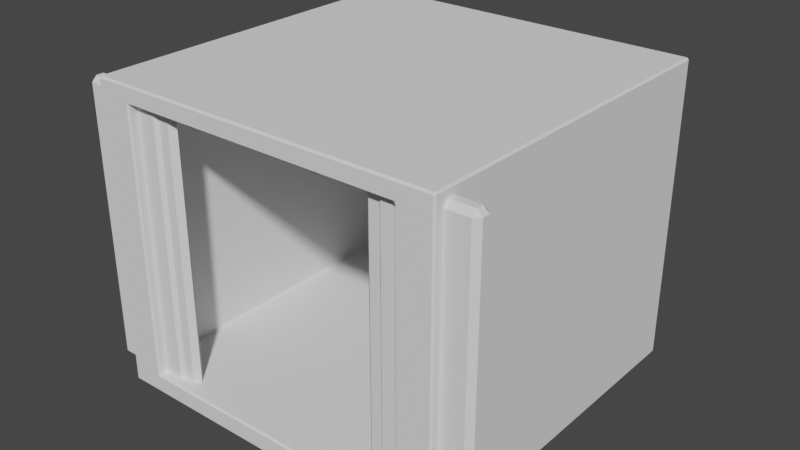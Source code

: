 # Source: lift.blend  (saved by Blender 3.0.42; exported with 4.5.12 LTS)
import bpy
from mathutils import Matrix  # noqa: F401  (used for matrix-valued properties, if any)

bpy.ops.wm.read_factory_settings(use_empty=True)
scene = bpy.context.scene
scene.name = 'Scene'

# ---- collections
col_collection = bpy.data.collections.new('Collection'); scene.collection.children.link(col_collection)

# ---- world
world_world = bpy.data.worlds.new('World'); scene.world = world_world
world_world.use_nodes = True; world_world.node_tree.nodes.clear()
_N = world_world.node_tree.nodes; _L = world_world.node_tree.links
n0 = _N.new('ShaderNodeOutputWorld'); n0.name = 'World Output'; n0.location = (300, 300)
n1 = _N.new('ShaderNodeBackground'); n1.name = 'Background'; n1.location = (10, 300)
n1.inputs[0].default_value = (0.05088, 0.05088, 0.05088, 1.0)
_L.new(n1.outputs[0], n0.inputs[0])
n0.is_active_output = True
world_world.color = (0.05088, 0.05088, 0.05088)
world_world.use_sun_shadow = False
world_world.sun_shadow_jitter_overblur = 0.0

# ---- meshes
me_cube_001 = bpy.data.meshes.new('Cube.001')
me_cube_001.from_pydata([(-0.9, 1.9, 0.0), (-0.9, 1.9, 1.5), (0.9, 1.9, 0.0), (0.9, 1.9, 1.5), (1.0, 1.9, 0.0), (1.0, 1.9, 1.5), (1.0, 2.0, 0.0), (1.0, 2.0, 1.5), (-1.0, 1.9, 0.0), (-1.0, 1.9, 1.5), (-1.0, 2.0, 0.0), (-1.0, 2.0, 1.5), (-0.9, 0.2, 0.0), (-0.9, 0.2, 1.5), (-1.0, 0.2, 0.0), (-1.0, 0.2, 1.5), (0.9, 0.2, 0.0), (0.9, 0.2, 1.5), (1.0, 0.2, 0.0), (1.0, 0.2, 1.5), (0.9, 0.0, 0.0), (0.9, 0.0, 1.5), (1.0, 0.0, 0.0), (1.0, 0.0, 1.5), (-0.9, -1.192e-07, 0.0), (-0.9, -1.192e-07, 1.5), (-1.0, -1.192e-07, 0.0), (-1.0, -1.192e-07, 1.5), (-0.8, 0.2, 0.0), (-0.8, 0.2, 1.5), (-0.8, -1.192e-07, 0.0), (-0.8, -1.192e-07, 1.5), (0.8, 0.2, 0.0), (0.8, 0.2, 1.5), (0.8, 0.0, 0.0), (0.8, 0.0, 1.5), (-0.9, 1.9, 1.6), (-0.9, 2.0, 1.6), (0.9, 2.0, 1.6), (0.9, 1.9, 1.6), (1.0, 2.0, 1.6), (1.0, 1.9, 1.6), (-1.0, 1.9, 1.6), (-1.0, 2.0, 1.6), (-0.9, 0.2, 1.6), (-1.0, 0.2, 1.6), (1.0, 0.2, 1.6), (0.9, 0.2, 1.6), (1.0, 0.0, 1.6), (0.9, 0.0, 1.6), (-0.9, -1.192e-07, 1.6), (-1.0, -1.192e-07, 1.6), (-0.8, 0.2, 1.6), (-0.8, -1.192e-07, 1.6), (0.8, 0.2, 1.6), (0.8, 0.0, 1.6), (-0.81, 1.9, 0.0), (0.81, 1.9, 0.0), (0.81, 1.9, 1.5), (-0.81, 1.9, 1.5), (-0.81, 2.0, 1.6), (0.81, 2.0, 1.6), (0.81, 1.9, 1.6), (-0.81, 1.9, 1.6), (1.0, 1.9, -0.1), (1.0, 2.0, -0.1), (-1.0, 2.0, -0.1), (-1.0, 1.9, -0.1), (-1.0, 0.2, -0.1), (1.0, 0.2, -0.1), (0.9, 0.0, -0.1), (1.0, 0.0, -0.1), (-0.9, -1.192e-07, -0.1), (-1.0, -1.192e-07, -0.1), (-0.8, -1.192e-07, -0.1), (0.8, 0.0, -0.1)], [], [(20, 34, 75, 70), (3, 2, 16, 17), (56, 59, 1, 0), (18, 22, 71, 69), (6, 7, 5, 4), (6, 4, 64, 65), (8, 9, 11, 10), (14, 8, 67, 68), (8, 10, 66, 67), (0, 1, 13, 12), (9, 8, 14, 15), (26, 14, 68, 73), (61, 60, 63, 62), (4, 18, 69, 64), (4, 5, 19, 18), (21, 20, 22, 23), (18, 19, 23, 22), (30, 24, 72, 74), (27, 25, 50, 51), (24, 25, 27, 26), (25, 24, 30, 31), (21, 23, 48, 49), (15, 14, 26, 27), (28, 29, 31, 30), (12, 13, 29, 28), (9, 15, 45, 42), (33, 32, 34, 35), (20, 21, 35, 34), (17, 16, 32, 33), (60, 37, 36, 63), (38, 39, 41, 40), (36, 42, 45, 44), (36, 37, 43, 42), (46, 47, 49, 48), (41, 39, 47, 46), (49, 47, 54, 55), (44, 45, 51, 50), (44, 50, 53, 52), (23, 19, 46, 48), (38, 61, 62, 39), (25, 31, 53, 50), (19, 5, 41, 46), (35, 21, 49, 55), (5, 7, 40, 41), (15, 27, 51, 45), (11, 9, 42, 43), (52, 53, 55, 54), (53, 31, 35, 55), (31, 29, 33, 35), (2, 3, 58, 57), (57, 58, 59, 56), (63, 36, 44, 52), (52, 54, 62, 63), (39, 62, 54, 47), (30, 74, 75, 34), (22, 20, 70, 71), (28, 30, 34, 32), (24, 26, 73, 72), (56, 28, 32, 57), (2, 57, 32, 16), (0, 12, 28, 56), (3, 17, 33, 58), (29, 59, 58, 33), (59, 29, 13, 1)])
_uv = me_cube_001.uv_layers.new(name='UVMap')
_uv.uv.foreach_set('vector', [0.375, 0.75, 0.375, 0.75, 0.375, 0.75, 0.375, 0.75, 0.625, 0.75, 0.375, 0.75, 0.375, 0.75, 0.625, 0.75, 0.375, 0.9167, 0.625, 0.9167, 0.625, 1.0, 0.375, 1.0, 0.375, 0.75, 0.375, 0.75, 0.375, 0.75, 0.375, 0.75, 0.375, 0.5, 0.625, 0.5, 0.625, 0.75, 0.375, 0.75, 0.375, 0.5, 0.375, 0.75, 0.375, 0.75, 0.375, 0.5, 0.375, 0.0, 0.625, 0.0, 0.625, 0.25, 0.375, 0.25, 0.375, 0.0, 0.375, 0.0, 0.375, 0.0, 0.375, 0.0, 0.375, 0.0, 0.375, 0.25, 0.375, 0.25, 0.375, 0.0, 0.375, 1.0, 0.625, 1.0, 0.625, 1.0, 0.375, 1.0, 0.625, 0.0, 0.375, 0.0, 0.375, 0.0, 0.625, 0.0, 0.375, 0.0, 0.375, 0.0, 0.375, 0.0, 0.375, 0.0, 0.7083, 0.5, 0.7917, 0.5, 0.7917, 0.75, 0.7083, 0.75, 0.375, 0.75, 0.375, 0.75, 0.375, 0.75, 0.375, 0.75, 0.375, 0.75, 0.625, 0.75, 0.625, 0.75, 0.375, 0.75, 0.625, 0.75, 0.375, 0.75, 0.375, 0.75, 0.625, 0.75, 0.375, 0.75, 0.625, 0.75, 0.625, 0.75, 0.375, 0.75, 0.375, 1.0, 0.375, 1.0, 0.375, 1.0, 0.375, 1.0, 0.625, 1.0, 0.625, 1.0, 0.625, 1.0, 0.625, 1.0, 0.375, 1.0, 0.625, 1.0, 0.625, 1.0, 0.375, 1.0, 0.625, 1.0, 0.375, 1.0, 0.375, 1.0, 0.625, 1.0, 0.625, 0.75, 0.625, 0.75, 0.625, 0.75, 0.625, 0.75, 0.625, 0.0, 0.375, 0.0, 0.375, 0.0, 0.625, 0.0, 0.375, 1.0, 0.625, 1.0, 0.625, 1.0, 0.375, 1.0, 0.375, 1.0, 0.625, 1.0, 0.625, 1.0, 0.375, 1.0, 0.625, 0.0, 0.625, 0.0, 0.625, 0.0, 0.625, 0.0, 0.625, 0.75, 0.375, 0.75, 0.375, 0.75, 0.625, 0.75, 0.375, 0.75, 0.625, 0.75, 0.625, 0.75, 0.375, 0.75, 0.625, 0.75, 0.375, 0.75, 0.375, 0.75, 0.625, 0.75, 0.7917, 0.5, 0.875, 0.5, 0.875, 0.75, 0.7917, 0.75, 0.625, 0.5, 0.625, 0.75, 0.625, 0.75, 0.625, 0.5, 0.875, 0.75, 0.875, 0.75, 0.875, 0.75, 0.875, 0.75, 0.875, 0.75, 0.875, 0.5, 0.875, 0.5, 0.875, 0.75, 0.625, 0.75, 0.625, 0.75, 0.625, 0.75, 0.625, 0.75, 0.625, 0.75, 0.625, 0.75, 0.625, 0.75, 0.625, 0.75, 0.625, 0.75, 0.625, 0.75, 0.625, 0.75, 0.625, 0.75, 0.875, 0.75, 0.875, 0.75, 0.875, 0.75, 0.875, 0.75, 0.875, 0.75, 0.875, 0.75, 0.875, 0.75, 0.875, 0.75, 0.625, 0.75, 0.625, 0.75, 0.625, 0.75, 0.625, 0.75, 0.625, 0.5, 0.7083, 0.5, 0.7083, 0.75, 0.625, 0.75, 0.625, 1.0, 0.625, 1.0, 0.625, 1.0, 0.625, 1.0, 0.625, 0.75, 0.625, 0.75, 0.625, 0.75, 0.625, 0.75, 0.625, 0.75, 0.625, 0.75, 0.625, 0.75, 0.625, 0.75, 0.625, 0.75, 0.625, 0.5, 0.625, 0.5, 0.625, 0.75, 0.625, 0.0, 0.625, 0.0, 0.625, 0.0, 0.625, 0.0, 0.625, 0.25, 0.625, 0.0, 0.625, 0.0, 0.625, 0.25, 0.875, 0.75, 0.875, 0.75, 0.625, 0.75, 0.625, 0.75, 0.625, 1.0, 0.625, 1.0, 0.625, 0.75, 0.625, 0.75, 0.625, 1.0, 0.625, 1.0, 0.625, 0.75, 0.625, 0.75, 0.375, 0.75, 0.625, 0.75, 0.625, 0.8333, 0.375, 0.8333, 0.375, 0.8333, 0.625, 0.8333, 0.625, 0.9167, 0.375, 0.9167, 0.7917, 0.75, 0.875, 0.75, 0.875, 0.75, 0.875, 0.75, 0.875, 0.75, 0.625, 0.75, 0.7083, 0.75, 0.7917, 0.75, 0.625, 0.75, 0.7083, 0.75, 0.625, 0.75, 0.625, 0.75, 0.375, 1.0, 0.375, 1.0, 0.375, 0.75, 0.375, 0.75, 0.375, 0.75, 0.375, 0.75, 0.375, 0.75, 0.375, 0.75, 0.375, 1.0, 0.375, 1.0, 0.375, 0.75, 0.375, 0.75, 0.375, 1.0, 0.375, 1.0, 0.375, 1.0, 0.375, 1.0, 0.375, 0.9167, 0.375, 1.0, 0.375, 0.75, 0.375, 0.8333, 0.375, 0.75, 0.375, 0.8333, 0.375, 0.75, 0.375, 0.75, 0.375, 1.0, 0.375, 1.0, 0.375, 1.0, 0.375, 0.9167, 0.625, 0.75, 0.625, 0.75, 0.625, 0.75, 0.625, 0.8333, 0.625, 1.0, 0.625, 0.9167, 0.625, 0.8333, 0.625, 0.75, 0.625, 0.9167, 0.625, 1.0, 0.625, 1.0, 0.625, 1.0])
me_cube_001.use_remesh_fix_poles = True
me_cube_001.use_remesh_preserve_attributes = False
me_cube_001.update()
me_cube_002 = bpy.data.meshes.new('Cube.002')
me_cube_002.from_pydata([(-1.161, -0.95, -0.04), (-1.161, -0.95, 1.552), (-1.161, -0.85, -0.04), (-1.161, -0.85, 1.552), (-0.6605, -0.95, -0.04), (-0.6605, -0.95, 1.552), (-0.6605, -0.85, -0.04), (-0.6605, -0.85, 1.552), (-1.052, -0.93, -0.04), (-1.052, -0.93, 1.552), (-1.052, -0.87, -0.04), (-1.052, -0.87, 1.552), (-0.5817, -0.93, -0.04), (-0.5817, -0.93, 1.552), (-0.5817, -0.87, -0.04), (-0.5817, -0.87, 1.552)], [], [(0, 1, 3, 2), (2, 3, 7, 6), (6, 7, 5, 4), (4, 5, 1, 0), (2, 6, 4, 0), (7, 3, 1, 5), (8, 9, 11, 10), (10, 11, 15, 14), (14, 15, 13, 12), (12, 13, 9, 8), (10, 14, 12, 8), (15, 11, 9, 13)])
_uv = me_cube_002.uv_layers.new(name='UVMap')
_uv.uv.foreach_set('vector', [0.375, 0.0, 0.625, 0.0, 0.625, 0.25, 0.375, 0.25, 0.375, 0.25, 0.625, 0.25, 0.625, 0.5, 0.375, 0.5, 0.375, 0.5, 0.625, 0.5, 0.625, 0.75, 0.375, 0.75, 0.375, 0.75, 0.625, 0.75, 0.625, 1.0, 0.375, 1.0, 0.125, 0.5, 0.375, 0.5, 0.375, 0.75, 0.125, 0.75, 0.625, 0.5, 0.875, 0.5, 0.875, 0.75, 0.625, 0.75, 0.375, 0.0, 0.625, 0.0, 0.625, 0.25, 0.375, 0.25, 0.375, 0.25, 0.625, 0.25, 0.625, 0.5, 0.375, 0.5, 0.375, 0.5, 0.625, 0.5, 0.625, 0.75, 0.375, 0.75, 0.375, 0.75, 0.625, 0.75, 0.625, 1.0, 0.375, 1.0, 0.125, 0.5, 0.375, 0.5, 0.375, 0.75, 0.125, 0.75, 0.625, 0.5, 0.875, 0.5, 0.875, 0.75, 0.625, 0.75])
me_cube_002.use_remesh_fix_poles = True
me_cube_002.use_remesh_preserve_attributes = False
me_cube_002.update()
me_circle = bpy.data.meshes.new('Circle')
me_circle.from_pydata([(0.0, 1.832, 0.6293), (0.0, 1.832, 0.6057), (0.0, 1.834, 0.6036), (0.0, 1.859, 0.6036), (0.0, 1.861, 0.6055), (0.0, 1.861, 0.6295), (0.0, 1.859, 0.6316), (0.0, 1.834, 0.6316), (0.7613, 1.832, 0.6293), (0.7613, 1.832, 0.6057), (0.7613, 1.834, 0.6036), (0.7613, 1.859, 0.6036), (0.7613, 1.861, 0.6055), (0.7613, 1.861, 0.6295), (0.7613, 1.859, 0.6316), (0.7613, 1.834, 0.6316), (0.8066, 1.877, 0.6293), (0.8066, 1.877, 0.6057), (0.8045, 1.877, 0.6036), (0.7792, 1.877, 0.6036), (0.777, 1.877, 0.6055), (0.777, 1.877, 0.6295), (0.7792, 1.877, 0.6316), (0.8045, 1.877, 0.6316), (0.7957, 1.843, 0.6304), (0.7762, 1.862, 0.6316), (0.7964, 1.842, 0.6293), (0.7964, 1.842, 0.6057), (0.7762, 1.862, 0.6036), (0.7962, 1.842, 0.6036), (0.7744, 1.864, 0.6055), (0.7744, 1.864, 0.6295), (0.8066, 1.918, 0.6057), (0.8066, 1.918, 0.6293), (0.7792, 1.918, 0.6036), (0.8045, 1.918, 0.6036), (0.777, 1.918, 0.6295), (0.777, 1.918, 0.6055), (0.8045, 1.918, 0.6316), (0.7792, 1.918, 0.6316)], [], [(10, 9, 27, 29), (0, 7, 15, 8), (4, 3, 11, 12), (6, 5, 13, 14), (20, 19, 34, 37), (22, 21, 36, 39), (16, 23, 38, 33), (8, 15, 24, 26), (18, 17, 32, 35), (14, 13, 31, 25), (12, 11, 28, 30), (30, 28, 19, 20), (25, 31, 21, 22), (29, 27, 17, 18), (26, 24, 23, 16), (4, 12, 13, 5), (15, 7, 6, 14), (0, 8, 9, 1), (11, 3, 2, 10), (25, 22, 23, 24), (27, 9, 8, 26), (29, 18, 19, 28), (31, 13, 12, 30), (14, 25, 24, 15), (17, 27, 26, 16), (10, 29, 28, 11), (21, 31, 30, 20), (18, 35, 34, 19), (36, 21, 20, 37), (38, 23, 22, 39), (16, 33, 32, 17), (2, 1, 9, 10)])
_uv = me_circle.uv_layers.new(name='UVMap')
_uv.uv.foreach_set('vector', [0.0, 0.0, 0.0, 0.0, 0.0, 0.0, 0.0, 0.0, 0.0, 0.0, 0.0, 0.0, 0.0, 0.0, 0.0, 0.0, 0.0, 0.0, 0.0, 0.0, 0.0, 0.0, 0.0, 0.0, 0.0, 0.0, 0.0, 0.0, 0.0, 0.0, 0.0, 0.0, 0.0, 0.0, 0.0, 0.0, 0.0, 0.0, 0.0, 0.0, 0.0, 0.0, 0.0, 0.0, 0.0, 0.0, 0.0, 0.0, 0.0, 0.0, 0.0, 0.0, 0.0, 0.0, 0.0, 0.0, 0.0, 0.0, 0.0, 0.0, 0.0, 0.0, 0.0, 0.0, 0.0, 0.0, 0.0, 0.0, 0.0, 0.0, 0.0, 0.0, 0.0, 0.0, 0.0, 0.0, 0.0, 0.0, 0.0, 0.0, 0.0, 0.0, 0.0, 0.0, 0.0, 0.0, 0.0, 0.0, 0.0, 0.0, 0.0, 0.0, 0.0, 0.0, 0.0, 0.0, 0.0, 0.0, 0.0, 0.0, 0.0, 0.0, 0.0, 0.0, 0.0, 0.0, 0.0, 0.0, 0.0, 0.0, 0.0, 0.0, 0.0, 0.0, 0.0, 0.0, 0.0, 0.0, 0.0, 0.0, 0.0, 0.0, 0.0, 0.0, 0.0, 0.0, 0.0, 0.0, 0.0, 0.0, 0.0, 0.0, 0.0, 0.0, 0.0, 0.0, 0.0, 0.0, 0.0, 0.0, 0.0, 0.0, 0.0, 0.0, 0.0, 0.0, 0.0, 0.0, 0.0, 0.0, 0.0, 0.0, 0.0, 0.0, 0.0, 0.0, 0.0, 0.0, 0.0, 0.0, 0.0, 0.0, 0.0, 0.0, 0.0, 0.0, 0.0, 0.0, 0.0, 0.0, 0.0, 0.0, 0.0, 0.0, 0.0, 0.0, 0.0, 0.0, 0.0, 0.0, 0.0, 0.0, 0.0, 0.0, 0.0, 0.0, 0.0, 0.0, 0.0, 0.0, 0.0, 0.0, 0.0, 0.0, 0.0, 0.0, 0.0, 0.0, 0.0, 0.0, 0.0, 0.0, 0.0, 0.0, 0.0, 0.0, 0.0, 0.0, 0.0, 0.0, 0.0, 0.0, 0.0, 0.0, 0.0, 0.0, 0.0, 0.0, 0.0, 0.0, 0.0, 0.0, 0.0, 0.0, 0.0, 0.0, 0.0, 0.0, 0.0, 0.0, 0.0, 0.0, 0.0, 0.0, 0.0, 0.0, 0.0, 0.0, 0.0, 0.0, 0.0, 0.0, 0.0, 0.0, 0.0, 0.0, 0.0, 0.0, 0.0, 0.0, 0.0, 0.0, 0.0, 0.0, 0.0, 0.0])
me_circle.use_remesh_fix_poles = True
me_circle.use_remesh_preserve_attributes = False
me_circle.update()

# ---- objects
ob_cube = bpy.data.objects.new('Cube', me_cube_001)
ob_cube_001 = bpy.data.objects.new('Cube.001', me_cube_002)
ob_circle = bpy.data.objects.new('Circle', me_circle)

# ---- transforms, parenting, visibility, modifiers, constraints
ob_cube.location = (0.0, -1.0, 0.0)
_m = ob_cube.modifiers.new('Bevel', 'BEVEL')
_m.width = 0.01
_m.width_pct = 0.01
ob_cube_001.location = (0.0, 0.0, 0.0)
_m = ob_cube_001.modifiers.new('Mirror', 'MIRROR')
_m.use_mirror_merge = False
_m = ob_cube_001.modifiers.new('Bevel', 'BEVEL')
ob_circle.location = (0.0, -1.0, -0.05)
_m = ob_circle.modifiers.new('Mirror', 'MIRROR')
_m.use_clip = True

# ---- collection membership
col_collection.objects.link(ob_cube)
col_collection.objects.link(ob_cube_001)
col_collection.objects.link(ob_circle)

# ---- scene / render settings (as saved in the file)
scene.frame_start = 1; scene.frame_end = 250; scene.frame_set(0)
scene.render.engine = 'BLENDER_EEVEE_NEXT'
scene.cycles.use_denoising = False
scene.cycles.sampling_pattern = 'TABULATED_SOBOL'
scene.cycles.use_light_tree = False
scene.view_settings.view_transform = 'Filmic'
bpy.context.view_layer.update()

# ---- added for rendering (the .blend has no active camera and no usable light): camera, sun
cam_auto = bpy.data.cameras.new('AutoCamera')
cam_auto.lens = 50.0
cam_auto.sensor_width = 36.0
cam_auto.clip_end = 1000.0
ob_auto_camera = bpy.data.objects.new('AutoCamera', cam_auto)
scene.collection.objects.link(ob_auto_camera)
ob_auto_camera.location = (3.24187, -3.89025, 3.3435)
ob_auto_camera.rotation_euler = (1.09748, -7.21219e-08, 0.694738)
scene.camera = ob_auto_camera
light_auto_sun = bpy.data.lights.new('AutoSun', 'SUN')
light_auto_sun.energy = 3.0
light_auto_sun.angle = 0.0523599
ob_auto_sun = bpy.data.objects.new('AutoSun', light_auto_sun)
scene.collection.objects.link(ob_auto_sun)
ob_auto_sun.rotation_euler = (0.872665, 0.174533, 0.523599)
bpy.context.view_layer.update()
